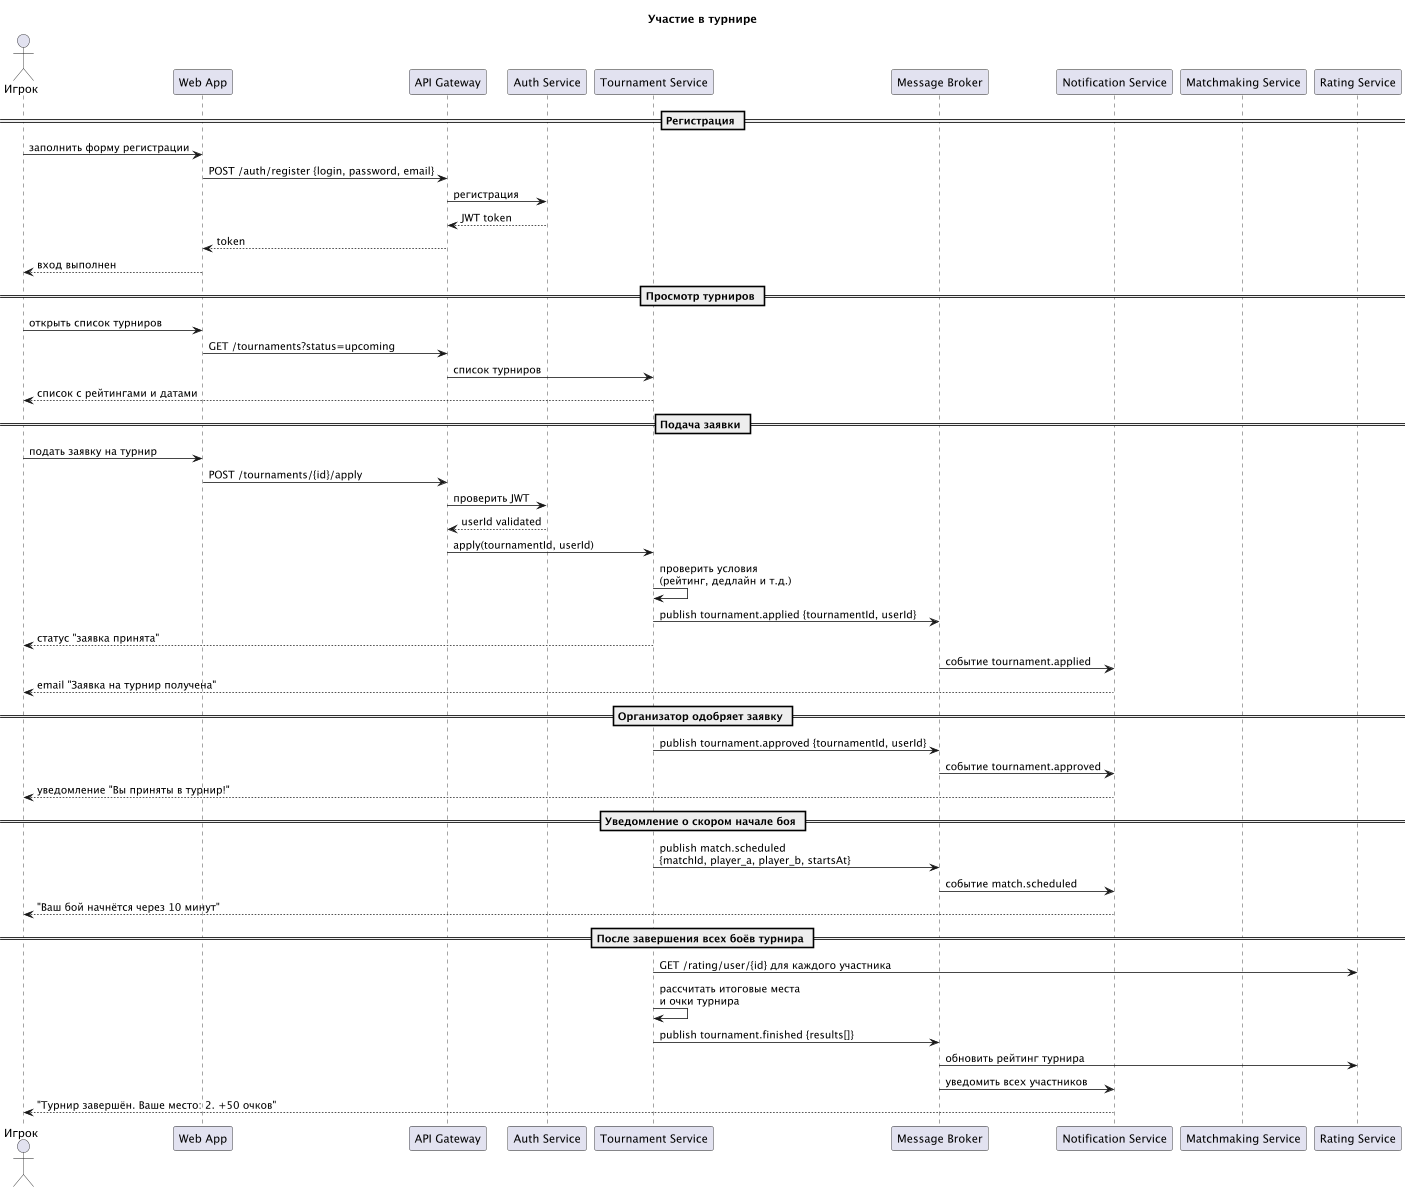

The diagram above was rendered by PlantUML. Its source (embedded in the PNG):
@startuml sequence_tournament
title Участие в турнире

actor "Игрок" as player
participant "Web App" as web
participant "API Gateway" as gw
participant "Auth Service" as auth
participant "Tournament Service" as tournament
participant "Message Broker" as broker
participant "Notification Service" as notify
participant "Matchmaking Service" as mm
participant "Rating Service" as rating

== Регистрация ==

player -> web : заполнить форму регистрации
web -> gw : POST /auth/register {login, password, email}
gw -> auth : регистрация
auth --> gw : JWT token
gw --> web : token
web --> player : вход выполнен

== Просмотр турниров ==

player -> web : открыть список турниров
web -> gw : GET /tournaments?status=upcoming
gw -> tournament : список турниров
tournament --> player : список с рейтингами и датами

== Подача заявки ==

player -> web : подать заявку на турнир
web -> gw : POST /tournaments/{id}/apply
gw -> auth : проверить JWT
auth --> gw : userId validated
gw -> tournament : apply(tournamentId, userId)
tournament -> tournament : проверить условия\n(рейтинг, дедлайн и т.д.)
tournament -> broker : publish tournament.applied {tournamentId, userId}
tournament --> player : статус "заявка принята"

broker -> notify : событие tournament.applied
notify --> player : email "Заявка на турнир получена"

== Организатор одобряет заявку ==

tournament -> broker : publish tournament.approved {tournamentId, userId}
broker -> notify : событие tournament.approved
notify --> player : уведомление "Вы приняты в турнир!"

== Уведомление о скором начале боя ==

tournament -> broker : publish match.scheduled\n{matchId, player_a, player_b, startsAt}
broker -> notify : событие match.scheduled
notify --> player : "Ваш бой начнётся через 10 минут"

== После завершения всех боёв турнира ==

tournament -> rating : GET /rating/user/{id} для каждого участника
tournament -> tournament : рассчитать итоговые места\nи очки турнира
tournament -> broker : publish tournament.finished {results[]}
broker -> rating : обновить рейтинг турнира
broker -> notify : уведомить всех участников
notify --> player : "Турнир завершён. Ваше место: 2. +50 очков"

@enduml